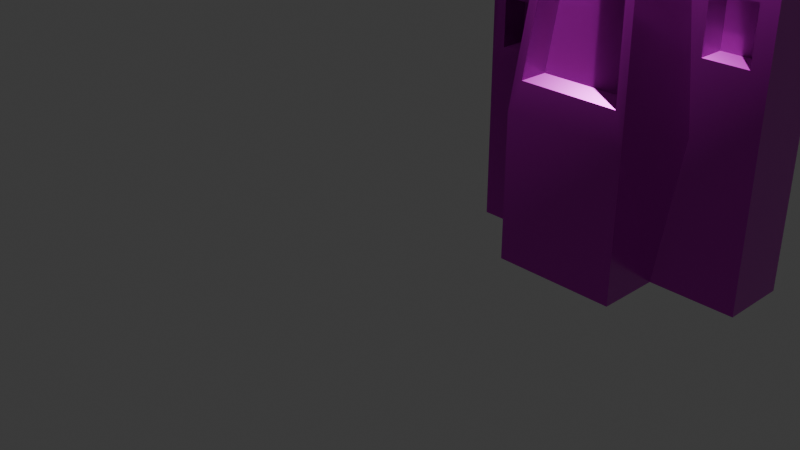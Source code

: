 # Source: CryoPod.blend  (saved by Blender 4.4.30; exported with 4.5.12 LTS)
import bpy
from mathutils import Matrix  # noqa: F401  (used for matrix-valued properties, if any)

bpy.ops.wm.read_factory_settings(use_empty=True)
scene = bpy.context.scene
scene.name = 'Scene'

# ---- collections
col_collection = bpy.data.collections.new('Collection'); scene.collection.children.link(col_collection)

# ---- images (referenced by path relative to the original .blend; pixels are not part of the script)
import os
ASSET_DIR = os.environ.get("B2B_ASSET_DIR", "")  # directory of the original .blend (textures are referenced by path, not embedded)
HERE = os.path.dirname(os.path.abspath(__file__))  # packed textures are extracted next to this script under _unpacked/

def load_image(name, relpath, width, height, colorspace="sRGB"):
    """Load a texture the original file referenced (path relative to the .blend, or extracted next to this script)."""
    p = next((c for c in (os.path.join(HERE, relpath), os.path.join(ASSET_DIR, relpath)) if relpath and os.path.exists(c)), "")
    if p:
        img = bpy.data.images.load(p, check_existing=True)
        img.name = name
    else:  # same state as the original file: an image datablock whose file is absent (Cycles renders it pink)
        img = bpy.data.images.new(name, width, height)
        img.source = "FILE"
        img.filepath = "//" + (relpath or name)
    img.colorspace_settings.name = colorspace
    return img
img_podrevisedtextures_displacement_tga = load_image('PodRevisedTextures_Displacement.tga', 'PodRevisedTextures_Displacement.tga', 1024, 1024, 'Non-Color')
img_podrevisedtextures_basecolor_tga = load_image('PodRevisedTextures_BaseColor.tga', 'PodRevisedTextures_BaseColor.tga', 1024, 1024, 'sRGB')
img_podrevisedtextures_metallic_tga = load_image('PodRevisedTextures_Metallic.tga', 'PodRevisedTextures_Metallic.tga', 1024, 1024, 'Non-Color')
img_podrevisedtextures_roughness_tga = load_image('PodRevisedTextures_Roughness.tga', 'PodRevisedTextures_Roughness.tga', 1024, 1024, 'Non-Color')
img_podrevisedtextures_normal_tga = load_image('PodRevisedTextures_Normal.tga', 'PodRevisedTextures_Normal.tga', 1024, 1024, 'Non-Color')
img_podrevisedtextures_emission_tga = load_image('PodRevisedTextures_Emission.tga', 'PodRevisedTextures_Emission.tga', 1024, 1024, 'sRGB')

# ---- materials (node trees are filled in below, after node groups)
mat_material_002 = bpy.data.materials.new('Material.002')

# ---- material node trees
mat_material_002.use_nodes = True; mat_material_002.node_tree.nodes.clear()
_N = mat_material_002.node_tree.nodes; _L = mat_material_002.node_tree.links
n0 = _N.new('ShaderNodeBsdfPrincipled'); n0.name = 'Principled BSDF'; n0.location = (10, 300)
n1 = _N.new('ShaderNodeOutputMaterial'); n1.name = 'Material Output'; n1.location = (300, 300)
n2 = _N.new('ShaderNodeTexImage'); n2.name = 'Image Texture'; n2.location = (85, -1160)
n2.label = 'Displacement'
n2.image = img_podrevisedtextures_displacement_tga
n3 = _N.new('ShaderNodeDisplacement'); n3.name = 'Displacement'; n3.location = (110, -400)
n3.inputs[2].default_value = 1.0
n4 = _N.new('ShaderNodeTexImage'); n4.name = 'Image Texture.001'; n4.location = (85, -40)
n4.label = 'Base Color'
n4.image = img_podrevisedtextures_basecolor_tga
n5 = _N.new('ShaderNodeTexImage'); n5.name = 'Image Texture.002'; n5.location = (85, -320)
n5.label = 'Metallic'
n5.image = img_podrevisedtextures_metallic_tga
n6 = _N.new('ShaderNodeTexImage'); n6.name = 'Image Texture.003'; n6.location = (85, -600)
n6.label = 'Roughness'
n6.image = img_podrevisedtextures_roughness_tga
n7 = _N.new('ShaderNodeTexImage'); n7.name = 'Image Texture.004'; n7.location = (85, -1440)
n7.label = 'Normal'
n7.image = img_podrevisedtextures_normal_tga
n8 = _N.new('ShaderNodeNormalMap'); n8.name = 'Normal Map'; n8.location = (-240, -900)
n9 = _N.new('ShaderNodeTexImage'); n9.name = 'Image Texture.005'; n9.location = (85, -880)
n9.label = 'Emission Color'
n9.image = img_podrevisedtextures_emission_tga
n10 = _N.new('ShaderNodeMapping'); n10.name = 'Mapping'; n10.location = (230, -40)
n11 = _N.new('NodeReroute'); n11.name = 'Reroute'; n11.location = (35, -831)
n11.width = 10
n11.socket_idname = 'NodeSocketVector'
n12 = _N.new('ShaderNodeTexCoord'); n12.name = 'Texture Coordinate'; n12.location = (30, -40)
n13 = _N.new('NodeFrame'); n13.name = 'Frame'; n13.location = (-1270, 340)
n13.label = 'Mapping'
n13.width = 400
n14 = _N.new('NodeFrame'); n14.name = 'Frame.001'; n14.location = (-625, 540)
n14.label = 'Textures'
n14.width = 355
n2.parent = n14
n4.parent = n14
n5.parent = n14
n6.parent = n14
n7.parent = n14
n9.parent = n14
n10.parent = n13
n11.parent = n14
n12.parent = n13
_L.new(n0.outputs[0], n1.inputs[0])
_L.new(n2.outputs[0], n3.inputs[0])
_L.new(n3.outputs[0], n1.inputs[2])
_L.new(n4.outputs[0], n0.inputs[0])
_L.new(n5.outputs[0], n0.inputs[1])
_L.new(n6.outputs[0], n0.inputs[2])
_L.new(n7.outputs[0], n8.inputs[1])
_L.new(n8.outputs[0], n0.inputs[5])
_L.new(n9.outputs[0], n0.inputs[27])
_L.new(n11.outputs[0], n4.inputs[0])
_L.new(n11.outputs[0], n5.inputs[0])
_L.new(n11.outputs[0], n6.inputs[0])
_L.new(n11.outputs[0], n9.inputs[0])
_L.new(n11.outputs[0], n2.inputs[0])
_L.new(n11.outputs[0], n7.inputs[0])
_L.new(n10.outputs[0], n11.inputs[0])
_L.new(n12.outputs[2], n10.inputs[0])
n1.is_active_output = True

# ---- world
world_world = bpy.data.worlds.new('World'); scene.world = world_world
world_world.use_nodes = True; world_world.node_tree.nodes.clear()
_N = world_world.node_tree.nodes; _L = world_world.node_tree.links
n0 = _N.new('ShaderNodeOutputWorld'); n0.name = 'World Output'; n0.location = (300, 300)
n1 = _N.new('ShaderNodeBackground'); n1.name = 'Background'; n1.location = (10, 300)
n1.inputs[0].default_value = (0.05088, 0.05088, 0.05088, 1.0)
_L.new(n1.outputs[0], n0.inputs[0])
n0.is_active_output = True
world_world.color = (0.05088, 0.05088, 0.05088)
world_world.sun_shadow_jitter_overblur = 0.0

# ---- cameras
cam_camera = bpy.data.cameras.new('Camera')
cam_camera.clip_end = 100.0
cam_camera.ortho_scale = 7.314

# ---- lights
light_light = bpy.data.lights.new('Light', 'POINT')
light_light.energy = 1000.0
light_light.shadow_soft_size = 0.1

# ---- meshes
me_cryopodmodel = bpy.data.meshes.new('CryoPodModel')
me_cryopodmodel.from_pydata([(0.1623, 2.895, -3.497), (-1.106, 2.895, -3.497), (0.0438, 2.784, -3.485), (1.633, 3.223, -4.089), (0.3789, 3.023, -4.072), (1.388, 1.735, -4.089), (0.4123, -0.03638, -3.17), (-0.9875, 2.784, -3.485), (0.7561, 1.735, -4.089), (0.2471, 0.4055, -3.219), (-1.32, 3.057, -4.075), (0.3764, 3.057, -4.075), (1.633, -0.03714, -4.089), (1.633, -0.03714, -5.055), (1.633, 3.223, -5.055), (0.6112, 0.971, -4.089), (0.7561, 0.9635, -4.089), (-1.191, 0.4055, -3.219), (-0.9875, 2.781, -3.917), (0.0438, 2.781, -3.917), (0.7561, 1.735, -4.483), (1.388, 1.735, -4.483), (1.388, 0.9635, -4.089), (1.388, 0.9635, -4.483), (-1.343, 2.749, -4.047), (-1.749, 2.418, -4.043), (-2.47, 3.223, -4.089), (-2.47, 3.223, -5.055), (0.2471, 0.4018, -3.659), (-2.324, 2.418, -4.043), (-1.356, -0.03638, -3.17), (-1.749, 1.717, -4.043), (0.7561, 0.9635, -4.483), (-2.324, 1.717, -4.043), (-1.705, 1.091, -4.089), (-2.271, 1.091, -4.089), (0.7235, -0.03638, -4.089), (-1.191, 0.4018, -3.659), (-2.271, 0.4003, -4.089), (-2.47, -0.03714, -4.089), (-2.324, 2.418, -4.53), (-1.749, 2.418, -4.53), (-1.749, 1.717, -4.53), (0.7233, -0.03714, -4.089), (-2.47, -0.03714, -5.055), (1.633, -2.148, -4.089), (1.633, -2.148, -5.055), (-2.324, 1.717, -4.53), (-1.543, 1.083, -4.089), (-1.667, -0.03638, -4.089), (-1.356, -2.147, -3.17), (0.4123, -2.147, -3.17), (0.4123, -2.147, -4.089), (-2.271, 1.091, -4.483), (-1.705, 1.091, -4.483), (-1.705, 0.4003, -4.089), (-1.705, 0.4003, -4.483), (-2.271, 0.4003, -4.483), (-1.667, -0.03714, -4.089), (-1.356, -2.147, -4.089), (-2.47, -2.148, -5.055), (-2.47, -2.148, -4.089)], [], [(17, 7, 2, 0, 1, 30), (6, 0, 2, 9, 17, 30), (10, 1, 0, 11), (12, 13, 14, 3), (15, 16, 8, 5, 3, 4), (2, 7, 18, 19), (5, 8, 20, 21), (22, 5, 21, 23), (26, 3, 14, 27), (9, 2, 19, 28), (38, 35, 33, 29, 25, 24, 10, 11, 4, 3, 26, 39), (20, 32, 23, 21), (8, 16, 32, 20), (16, 22, 23, 32), (31, 33, 35, 34, 48, 24, 25), (0, 6, 36, 15, 4, 11), (18, 37, 28, 19), (7, 17, 37, 18), (25, 29, 40, 41), (17, 9, 28, 37), (31, 25, 41, 42), (43, 36, 6, 51, 52), (27, 14, 13, 44), (13, 12, 45, 46), (40, 47, 42, 41), (29, 33, 47, 40), (33, 31, 42, 47), (49, 30, 1, 10, 24, 48), (6, 30, 50, 51), (34, 35, 53, 54), (55, 34, 54, 56), (44, 39, 26, 27), (53, 57, 56, 54), (35, 38, 57, 53), (38, 55, 56, 57), (30, 49, 58, 59, 50), (52, 51, 50, 59), (44, 13, 46, 60), (60, 46, 45, 61), (39, 44, 60, 61), (5, 22, 16, 15, 36, 43, 12, 3), (48, 34, 55, 38, 39, 58, 49), (12, 43, 52, 59, 58, 39, 61, 45)])
me_cryopodmodel.polygons.foreach_set('use_smooth', [True] * 43)
_k = set([(0, 1), (0, 6), (0, 11), (1, 10), (1, 30), (2, 7), (2, 9), (2, 19), (3, 12), (3, 14), (3, 26), (4, 11), (4, 15), (5, 8), (5, 21), (5, 22), (6, 51), (7, 17), (7, 18), (8, 16), (8, 20), (9, 17), (9, 28), (10, 11), (10, 24), (12, 45), (13, 14), (13, 46), (14, 27), (15, 36), (16, 22), (16, 32), (17, 37), (18, 19), (18, 37), (19, 28), (20, 21), (20, 32), (21, 23), (22, 23), (23, 32), (24, 48), (25, 29), (25, 31), (25, 41), (26, 27), (26, 39), (27, 44), (28, 37), (29, 33), (29, 40), (30, 50), (31, 33), (31, 42), (33, 47), (34, 35), (34, 54), (34, 55), (35, 38), (35, 53), (36, 43), (38, 55), (38, 57), (39, 61), (40, 41), (40, 47), (41, 42), (42, 47), (43, 52), (44, 60), (45, 46), (45, 61), (46, 60), (48, 49), (49, 58), (50, 51), (50, 59), (51, 52), (52, 59), (53, 54), (53, 57), (54, 56), (55, 56), (56, 57), (58, 59), (60, 61)])
me_cryopodmodel.attributes.new('sharp_edge', 'BOOLEAN', 'EDGE').data.foreach_set('value', [ (min(e.vertices), max(e.vertices)) in _k for e in me_cryopodmodel.edges])
_uv = me_cryopodmodel.uv_layers.new(name='UVMap')
_uv.uv.foreach_set('vector', [0.6003, 0.2903, 0.6151, 0.4904, 0.7032, 0.4902, 0.7133, 0.4995, 0.6051, 0.4997, 0.5869, 0.2534, 0.7307, 0.2536, 0.7133, 0.4995, 0.7032, 0.4902, 0.7174, 0.2906, 0.6003, 0.2903, 0.5869, 0.2534, 0.5873, 0.55, 0.6051, 0.4997, 0.7133, 0.4995, 0.7312, 0.5497, 4e-05, 0.2575, 0.08084, 0.2575, 0.0809, 0.5302, 0.000103, 0.5302, 0.6848, 0.8113, 0.697, 0.8106, 0.6969, 0.8752, 0.7499, 0.8752, 0.7704, 1.0, 0.6651, 0.9829, 0.9452, 0.5275, 0.8589, 0.5271, 0.8591, 0.491, 0.9454, 0.4913, 0.6514, 0.821, 0.5985, 0.8207, 0.5987, 0.7877, 0.6516, 0.7881, 0.685, 0.7238, 0.6846, 0.7883, 0.6516, 0.7881, 0.6521, 0.7235, 0.4241, 0.6109, 0.08092, 0.611, 0.0809, 0.5302, 0.4241, 0.5301, 1.0, 0.2908, 0.9815, 0.4909, 0.9454, 0.4913, 0.9632, 0.2912, 0.443, 0.7634, 0.4428, 0.8215, 0.4415, 0.874, 0.4399, 0.9319, 0.4874, 0.9319, 0.5209, 0.9595, 0.5223, 0.9853, 0.6649, 0.9857, 0.6651, 0.9829, 0.7704, 1.0, 0.4256, 0.9989, 0.4265, 0.7267, 0.5987, 0.7877, 0.5992, 0.7232, 0.6521, 0.7235, 0.6516, 0.7881, 0.5658, 0.7875, 0.5662, 0.7229, 0.5992, 0.7232, 0.5987, 0.7877, 0.5994, 0.6902, 0.6523, 0.6906, 0.6521, 0.7235, 0.5992, 0.7232, 0.4873, 0.8735, 0.4415, 0.874, 0.4428, 0.8215, 0.4909, 0.8212, 0.5046, 0.8205, 0.5209, 0.9595, 0.4874, 0.9319, 0.7133, 0.4995, 0.7307, 0.2536, 0.8111, 0.2611, 0.7963, 0.3472, 0.7627, 0.5177, 0.7624, 0.5205, 0.8591, 0.491, 0.8429, 0.2907, 0.9632, 0.2912, 0.9454, 0.4913, 0.8229, 0.4903, 0.8061, 0.29, 0.8429, 0.2907, 0.8591, 0.491, 0.6055, 0.6901, 0.5574, 0.6906, 0.557, 0.6499, 0.6051, 0.6494, 0.843, 0.2539, 0.9633, 0.2544, 0.9632, 0.2912, 0.8429, 0.2907, 0.6452, 0.5903, 0.6458, 0.649, 0.6051, 0.6494, 0.6045, 0.5907, 0.8111, 0.261, 0.8111, 0.2611, 0.7307, 0.2536, 0.7326, 0.077, 0.8111, 0.07925, 0.4241, 0.5301, 0.0809, 0.5302, 0.08084, 0.2575, 0.4241, 0.2574, 0.08084, 0.2575, 4e-05, 0.2575, 0.0, 0.0809, 0.0808, 0.08089, 0.557, 0.6499, 0.5564, 0.5912, 0.6045, 0.5907, 0.6051, 0.6494, 0.5163, 0.6503, 0.5157, 0.5916, 0.5564, 0.5912, 0.557, 0.6499, 0.556, 0.5505, 0.6041, 0.55, 0.6045, 0.5907, 0.5564, 0.5912, 0.5068, 0.2616, 0.5869, 0.2534, 0.6051, 0.4997, 0.5558, 0.5206, 0.5534, 0.4948, 0.5234, 0.3568, 0.7307, 0.2536, 0.5869, 0.2534, 0.5836, 0.07833, 0.7326, 0.077, 0.3449, 0.8427, 0.2975, 0.8416, 0.2983, 0.8086, 0.3456, 0.8097, 0.3799, 0.7527, 0.3786, 0.8105, 0.3456, 0.8097, 0.347, 0.752, 0.4241, 0.2574, 0.5049, 0.2574, 0.5049, 0.5301, 0.4241, 0.5301, 0.2983, 0.8086, 0.2996, 0.7509, 0.347, 0.752, 0.3456, 0.8097, 0.2654, 0.8079, 0.2667, 0.7501, 0.2996, 0.7509, 0.2983, 0.8086, 0.3004, 0.7179, 0.3477, 0.719, 0.347, 0.752, 0.2996, 0.7509, 0.5869, 0.2534, 0.5068, 0.2616, 0.5068, 0.2615, 0.5057, 0.08096, 0.5836, 0.07833, 0.7318, 1e-05, 0.7326, 0.077, 0.5836, 0.07833, 0.5831, 0.001304, 0.4241, 0.2574, 0.08084, 0.2575, 0.0808, 0.08089, 0.424, 0.08081, 0.424, 0.08081, 0.0808, 0.08089, 0.08078, 8.9e-05, 0.424, 1.1e-05, 0.5049, 0.2574, 0.4241, 0.2574, 0.424, 0.08081, 0.5048, 0.08079, 0.7499, 0.8752, 0.7499, 0.8106, 0.697, 0.8106, 0.6848, 0.8113, 0.6942, 0.7269, 0.6942, 0.7268, 0.7704, 0.7268, 0.7704, 1.0, 0.5046, 0.8205, 0.4909, 0.8212, 0.4907, 0.7634, 0.443, 0.7634, 0.4265, 0.7267, 0.4937, 0.7267, 0.4937, 0.7268, 0.7704, 0.7268, 0.6942, 0.7268, 0.668, 0.55, 0.5198, 0.55, 0.4937, 0.7267, 0.4265, 0.7267, 0.4265, 0.55, 0.7702, 0.55])
me_cryopodmodel.materials.append(mat_material_002)
me_cryopodmodel.update()
me_cryopodmodel.normals_split_custom_set([tuple(v) for v in zip(*[iter([-1.363e-07, 0.111, 0.9938, 0.0, 0.111, 0.9938, -1.643e-07, 0.111, 0.9938, -1.846e-07, 0.111, 0.9938, 0.0, 0.111, 0.9938, -1.352e-07, 0.02151, 0.9998, 4.866e-07, 0.02346, 0.9997, -1.846e-07, 0.111, 0.9938, -1.643e-07, 0.111, 0.9938, -3.393e-07, 0.111, 0.9938, -1.363e-07, 0.111, 0.9938, -1.352e-07, 0.02151, 0.9998, 0.0, 0.9628, 0.2702, 0.0, 0.9628, 0.2702, 0.0, 0.9628, 0.2702, 0.0, 0.9628, 0.2702, 1.0, 0.0, 0.0, 1.0, 0.0, 0.0, 1.0, 0.0, 0.0, 1.0, 0.0, 0.0, 0.007447, -0.003378, 1.0, 0.004633, -0.002101, 1.0, 0.01247, -0.005655, 0.9999, 0.005023, -0.002279, 1.0, 0.005535, 0.0004152, 1.0, -0.01434, 0.02041, 0.9997, 0.0, -1.0, 0.008534, 0.0, -1.0, 0.008534, 0.0, -1.0, 0.008534, 0.0, -1.0, 0.008534, 0.0, -1.0, 0.0, 0.0, -1.0, 0.0, 0.0, -1.0, 0.0, 0.0, -1.0, 0.0, -1.0, 0.0, 0.0, -1.0, 0.0, 0.0, -1.0, 0.0, 0.0, -1.0, 0.0, 0.0, 0.0, 1.0, 0.0, 0.0, 1.0, 0.0, 0.0, 1.0, 0.0, 0.0, 1.0, 0.0, -0.9964, -0.08507, 0.000726, -0.9964, -0.08507, 0.000726, -0.9964, -0.08507, 0.000726, -0.9964, -0.08507, 0.000726, -0.03685, 0.0413, 0.9985, -0.02756, 0.02837, 0.9992, -0.0289, 0.03008, 0.9991, -0.04347, 0.04873, 0.9979, -0.02005, 0.01876, 0.9996, -0.03297, 0.03529, 0.9988, -0.04347, 0.04873, 0.9979, -0.04347, 0.04873, 0.9979, -0.01434, 0.02041, 0.9997, 0.005535, 0.0004152, 1.0, -0.04347, 0.04873, 0.9979, -0.003906, 0.004378, 1.0, 0.0, 0.0, 1.0, 0.0, 0.0, 1.0, 0.0, 0.0, 1.0, 0.0, 0.0, 1.0, 1.0, 0.0, 0.0, 1.0, 0.0, 0.0, 1.0, 0.0, 0.0, 1.0, 0.0, 0.0, 0.0, 1.0, 0.0, 0.0, 1.0, 0.0, 0.0, 1.0, 0.0, 0.0, 1.0, 0.0, 0.03355, -0.04976, 0.9982, -0.0289, 0.03008, 0.9991, -0.02756, 0.02837, 0.9992, 0.02681, -0.03976, 0.9988, 0.02278, -0.03379, 0.9992, -0.03297, 0.03529, 0.9988, -0.02005, 0.01876, 0.9996, 0.9343, 0.1102, 0.3391, 0.965, 0.02575, 0.2612, 0.9642, 0.02845, 0.2637, 0.9343, 0.1102, 0.3391, 0.9343, 0.1102, 0.3391, 0.9343, 0.1102, 0.3391, 0.0, 0.1079, 0.9942, 0.0, 0.1079, 0.9942, 0.0, 0.1079, 0.9942, 0.0, 0.1079, 0.9942, 0.9964, -0.08507, 0.000726, 0.9964, -0.08507, 0.000726, 0.9964, -0.08507, 0.000726, 0.9964, -0.08507, 0.000726, 0.0, -1.0, 0.0, 0.0, -1.0, 0.0, 0.0, -1.0, 0.0, 0.0, -1.0, 0.0, 0.0, 1.0, -0.008535, 0.0, 1.0, -0.008535, 0.0, 1.0, -0.008535, 0.0, 1.0, -0.008535, -1.0, 0.0, 0.0, -1.0, 0.0, 0.0, -1.0, 0.0, 0.0, -1.0, 0.0, 0.0, 0.9834, -0.07247, 0.1664, 0.9642, 0.02845, 0.2637, 0.965, 0.02575, 0.2612, 0.9834, -0.07247, 0.1664, 0.9834, -0.07247, 0.1664, 0.0, 0.0, -1.0, 0.0, 0.0, -1.0, 0.0, 0.0, -1.0, 0.0, 0.0, -1.0, 1.0, 0.0, 0.0, 1.0, 0.0, 0.0, 1.0, 0.0, 0.0, 1.0, 0.0, 0.0, 0.0, 0.0, 1.0, 0.0, 0.0, 1.0, 0.0, 0.0, 1.0, 0.0, 0.0, 1.0, 1.0, 0.0, 0.0, 1.0, 0.0, 0.0, 1.0, 0.0, 0.0, 1.0, 0.0, 0.0, 0.0, 1.0, 0.0, 0.0, 1.0, 0.0, 0.0, 1.0, 0.0, 0.0, 1.0, 0.0, -0.9644, 0.02798, 0.263, -0.9652, 0.02526, 0.2605, -0.9344, 0.1103, 0.3387, -0.9344, 0.1103, 0.3387, -0.9344, 0.1103, 0.3387, -0.9344, 0.1103, 0.3387, 4.866e-07, 0.02346, 0.9997, -1.352e-07, 0.02151, 0.9998, 0.0, 0.0, 1.0, 0.0, 0.0, 1.0, 0.0, -1.0, 0.0, 0.0, -1.0, 0.0, 0.0, -1.0, 0.0, 0.0, -1.0, 0.0, -1.0, 0.0, 0.0, -1.0, 0.0, 0.0, -1.0, 0.0, 0.0, -1.0, 0.0, 0.0, -1.0, 0.0, 0.0, -1.0, 0.0, 0.0, -1.0, 0.0, 0.0, -1.0, 0.0, 0.0, 0.0, 0.0, 1.0, 0.0, 0.0, 1.0, 0.0, 0.0, 1.0, 0.0, 0.0, 1.0, 1.0, 0.0, 0.0, 1.0, 0.0, 0.0, 1.0, 0.0, 0.0, 1.0, 0.0, 0.0, 0.0, 1.0, 0.0, 0.0, 1.0, 0.0, 0.0, 1.0, 0.0, 0.0, 1.0, 0.0, -0.9652, 0.02526, 0.2605, -0.9644, 0.02798, 0.263, -0.9834, -0.07247, 0.1664, -0.9834, -0.07247, 0.1664, -0.9834, -0.07247, 0.1664, 0.0, -1.0, 0.0, 0.0, -1.0, 0.0, 0.0, -1.0, 0.0, 0.0, -1.0, 0.0, 0.0, 0.0, -1.0, 0.0, 0.0, -1.0, 0.0, 0.0, -1.0, 0.0, 0.0, -1.0, 0.0, -1.0, 0.0, 0.0, -1.0, 0.0, 0.0, -1.0, 0.0, 0.0, -1.0, 0.0, -1.0, 0.0, 0.0, -1.0, 0.0, 0.0, -1.0, 0.0, 0.0, -1.0, 0.0, 0.0, 0.005023, -0.002279, 1.0, 7.138e-07, 0.0, 1.0, 0.004633, -0.002101, 1.0, 0.007447, -0.003378, 1.0, 7.138e-07, 0.0, 1.0, 3.232e-07, 0.0, 1.0, 3.569e-07, 0.0, 1.0, 0.005535, 0.0004152, 1.0, 0.02278, -0.03379, 0.9992, 0.02681, -0.03976, 0.9988, -8.813e-07, 0.0, 1.0, -0.03685, 0.0413, 0.9985, -0.003906, 0.004378, 1.0, -3.989e-07, 0.0, 1.0, -8.813e-07, 0.0, 1.0, 3.569e-07, 0.0, 1.0, 3.232e-07, 0.0, 1.0, 0.0, 0.0, 1.0, 0.0, 0.0, 1.0, -3.989e-07, 0.0, 1.0, -0.003906, 0.004378, 1.0, 0.0, 0.0, 1.0, 0.0, 0.0, 1.0])] * 3)])

# ---- objects
ob_light = bpy.data.objects.new('Light', light_light)
ob_camera = bpy.data.objects.new('Camera', cam_camera)
ob_cryopodmodel = bpy.data.objects.new('CryoPodModel', me_cryopodmodel)

# ---- transforms, parenting, visibility, modifiers, constraints
ob_light.location = (4.076, 1.005, 5.904)
ob_light.rotation_euler = (0.6503, 0.05522, 1.866)
ob_light.lock_rotations_4d = False
ob_light.empty_display_type = 'ARROWS'
ob_light.color = (0.0, 0.0, 0.0, 0.0)
ob_light.lineart.crease_threshold = 0.0
ob_camera.location = (7.359, -6.926, 4.958)
ob_camera.rotation_euler = (1.109, 0.0, 0.8149)
ob_camera.lock_rotations_4d = False
ob_camera.empty_display_type = 'ARROWS'
ob_camera.color = (0.0, 0.0, 0.0, 0.0)
ob_camera.display_type = 'WIRE'
ob_camera.lineart.crease_threshold = 0.0
ob_cryopodmodel.location = (0.0, 0.0, 0.0)
ob_cryopodmodel.rotation_euler = (1.571, -0.0, 0.0)

# ---- collection membership
col_collection.objects.link(ob_light)
col_collection.objects.link(ob_camera)
col_collection.objects.link(ob_cryopodmodel)

# ---- scene / render settings (as saved in the file)
scene.camera = ob_camera
scene.frame_start = 1; scene.frame_end = 250; scene.frame_set(1)
scene.render.engine = 'BLENDER_EEVEE_NEXT'
bpy.context.view_layer.update()

